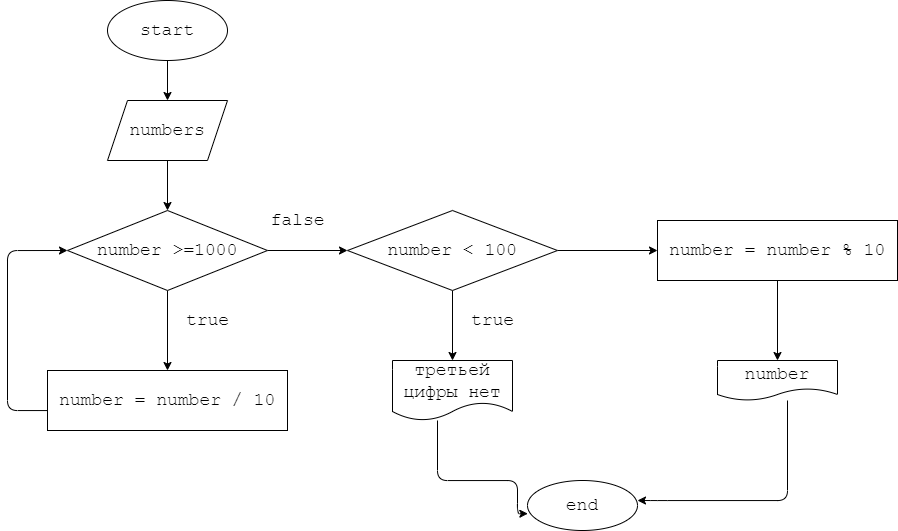

The diagram above was exported from draw.io. Its source (the exported page's mxGraphModel, read from the mxfile embedded in the PNG):
<mxGraphModel dx="978" dy="159" grid="1" gridSize="10" guides="1" tooltips="1" connect="1" arrows="1" fold="1" page="1" pageScale="1" pageWidth="827" pageHeight="1169" math="0" shadow="0">
  <root>
    <mxCell id="0" />
    <mxCell id="1" parent="0" />
    <mxCell id="4" value="" style="edgeStyle=none;html=1;fontFamily=Courier New;fontSize=18;" edge="1" parent="1" source="2" target="3">
      <mxGeometry relative="1" as="geometry" />
    </mxCell>
    <mxCell id="2" value="start" style="ellipse;whiteSpace=wrap;html=1;fontFamily=Courier New;fontSize=18;" vertex="1" parent="1">
      <mxGeometry x="110" y="30" width="120" height="60" as="geometry" />
    </mxCell>
    <mxCell id="6" value="" style="edgeStyle=none;html=1;fontFamily=Courier New;fontSize=18;" edge="1" parent="1" source="3" target="5">
      <mxGeometry relative="1" as="geometry" />
    </mxCell>
    <mxCell id="3" value="numbers" style="shape=parallelogram;perimeter=parallelogramPerimeter;whiteSpace=wrap;html=1;fixedSize=1;fontSize=18;fontFamily=Courier New;" vertex="1" parent="1">
      <mxGeometry x="110" y="130" width="120" height="60" as="geometry" />
    </mxCell>
    <mxCell id="9" style="edgeStyle=none;html=1;fontFamily=Courier New;fontSize=18;" edge="1" parent="1" source="5">
      <mxGeometry relative="1" as="geometry">
        <mxPoint x="170" y="400" as="targetPoint" />
      </mxGeometry>
    </mxCell>
    <mxCell id="14" style="edgeStyle=orthogonalEdgeStyle;html=1;fontFamily=Courier New;fontSize=18;" edge="1" parent="1" source="5">
      <mxGeometry relative="1" as="geometry">
        <mxPoint x="350" y="280" as="targetPoint" />
      </mxGeometry>
    </mxCell>
    <mxCell id="5" value="number &amp;gt;=1000" style="rhombus;whiteSpace=wrap;html=1;fontSize=18;fontFamily=Courier New;" vertex="1" parent="1">
      <mxGeometry x="70" y="240" width="200" height="80" as="geometry" />
    </mxCell>
    <mxCell id="10" value="true" style="text;html=1;align=center;verticalAlign=middle;resizable=0;points=[];autosize=1;strokeColor=none;fillColor=none;fontSize=18;fontFamily=Courier New;" vertex="1" parent="1">
      <mxGeometry x="175" y="330" width="70" height="40" as="geometry" />
    </mxCell>
    <mxCell id="13" style="edgeStyle=orthogonalEdgeStyle;html=1;fontFamily=Courier New;fontSize=18;entryX=0;entryY=0.5;entryDx=0;entryDy=0;" edge="1" parent="1" source="11" target="5">
      <mxGeometry relative="1" as="geometry">
        <mxPoint x="60" y="280" as="targetPoint" />
        <Array as="points">
          <mxPoint x="10" y="440" />
          <mxPoint x="10" y="280" />
        </Array>
      </mxGeometry>
    </mxCell>
    <mxCell id="11" value="number = number / 10" style="rounded=0;whiteSpace=wrap;html=1;fontFamily=Courier New;fontSize=18;" vertex="1" parent="1">
      <mxGeometry x="50" y="400" width="240" height="60" as="geometry" />
    </mxCell>
    <mxCell id="15" value="false" style="text;html=1;align=center;verticalAlign=middle;resizable=0;points=[];autosize=1;strokeColor=none;fillColor=none;fontSize=18;fontFamily=Courier New;" vertex="1" parent="1">
      <mxGeometry x="260" y="230" width="80" height="40" as="geometry" />
    </mxCell>
    <mxCell id="17" style="edgeStyle=orthogonalEdgeStyle;html=1;fontFamily=Courier New;fontSize=18;" edge="1" parent="1" source="16">
      <mxGeometry relative="1" as="geometry">
        <mxPoint x="455" y="390" as="targetPoint" />
      </mxGeometry>
    </mxCell>
    <mxCell id="22" style="edgeStyle=orthogonalEdgeStyle;html=1;fontFamily=Courier New;fontSize=18;" edge="1" parent="1" source="16">
      <mxGeometry relative="1" as="geometry">
        <mxPoint x="660" y="280" as="targetPoint" />
      </mxGeometry>
    </mxCell>
    <mxCell id="16" value="number &amp;lt; 100" style="rhombus;whiteSpace=wrap;html=1;fontFamily=Courier New;fontSize=18;" vertex="1" parent="1">
      <mxGeometry x="350" y="240" width="210" height="80" as="geometry" />
    </mxCell>
    <mxCell id="18" value="true" style="text;html=1;align=center;verticalAlign=middle;resizable=0;points=[];autosize=1;strokeColor=none;fillColor=none;fontSize=18;fontFamily=Courier New;" vertex="1" parent="1">
      <mxGeometry x="460" y="330" width="70" height="40" as="geometry" />
    </mxCell>
    <mxCell id="32" style="edgeStyle=orthogonalEdgeStyle;html=1;entryX=0.003;entryY=0.663;entryDx=0;entryDy=0;entryPerimeter=0;fontFamily=Courier New;fontSize=18;" edge="1" parent="1" source="19" target="29">
      <mxGeometry relative="1" as="geometry">
        <Array as="points">
          <mxPoint x="440" y="510" />
          <mxPoint x="520" y="510" />
          <mxPoint x="520" y="543" />
        </Array>
      </mxGeometry>
    </mxCell>
    <mxCell id="19" value="третьей цифры нет" style="shape=document;whiteSpace=wrap;html=1;boundedLbl=1;fontFamily=Courier New;fontSize=18;" vertex="1" parent="1">
      <mxGeometry x="395" y="390" width="120" height="60" as="geometry" />
    </mxCell>
    <mxCell id="25" style="edgeStyle=orthogonalEdgeStyle;html=1;fontFamily=Courier New;fontSize=18;" edge="1" parent="1" source="23" target="26">
      <mxGeometry relative="1" as="geometry">
        <mxPoint x="780" y="420" as="targetPoint" />
      </mxGeometry>
    </mxCell>
    <mxCell id="23" value="number = number % 10" style="rounded=0;whiteSpace=wrap;html=1;fontFamily=Courier New;fontSize=18;" vertex="1" parent="1">
      <mxGeometry x="660" y="250" width="240" height="60" as="geometry" />
    </mxCell>
    <mxCell id="28" style="edgeStyle=orthogonalEdgeStyle;html=1;fontFamily=Courier New;fontSize=18;" edge="1" parent="1" source="26">
      <mxGeometry relative="1" as="geometry">
        <mxPoint x="640" y="530" as="targetPoint" />
        <Array as="points">
          <mxPoint x="790" y="530" />
          <mxPoint x="660" y="530" />
        </Array>
      </mxGeometry>
    </mxCell>
    <mxCell id="26" value="number" style="shape=document;whiteSpace=wrap;html=1;boundedLbl=1;fontFamily=Courier New;fontSize=18;" vertex="1" parent="1">
      <mxGeometry x="720" y="390" width="120" height="40" as="geometry" />
    </mxCell>
    <mxCell id="29" value="end" style="ellipse;whiteSpace=wrap;html=1;fontFamily=Courier New;fontSize=18;" vertex="1" parent="1">
      <mxGeometry x="530" y="510" width="110" height="50" as="geometry" />
    </mxCell>
  </root>
</mxGraphModel>